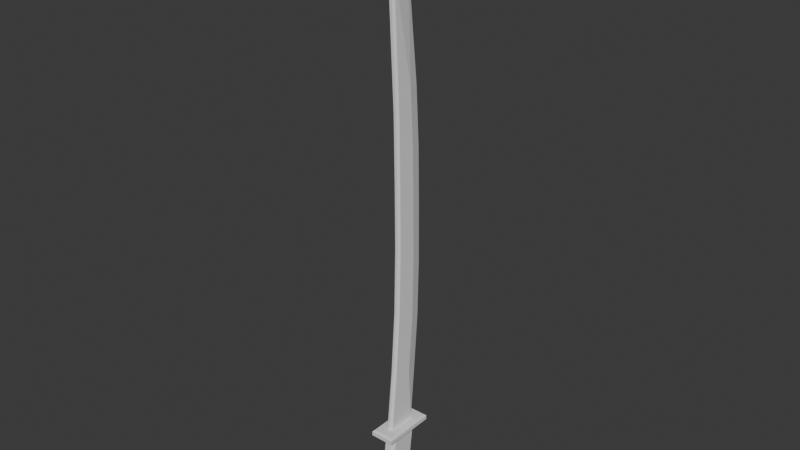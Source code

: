 # Source: Katana.blend  (saved by Blender 4.0.36; exported with 4.5.12 LTS)
import bpy
from mathutils import Matrix  # noqa: F401  (used for matrix-valued properties, if any)

bpy.ops.wm.read_factory_settings(use_empty=True)
scene = bpy.context.scene
scene.name = 'Scene'

# ---- collections
col_collection = bpy.data.collections.new('Collection'); scene.collection.children.link(col_collection)

# ---- materials (node trees are filled in below, after node groups)
mat_material = bpy.data.materials.new('Material')
mat_material.alpha_threshold = 0.0
mat_material.use_transparent_shadow = False
mat_material.roughness = 0.5
mat_material.line_color = (0.0, 0.0, 0.0, 1.0)

# ---- material node trees
mat_material.use_nodes = True; mat_material.node_tree.nodes.clear()
_N = mat_material.node_tree.nodes; _L = mat_material.node_tree.links
n0 = _N.new('ShaderNodeOutputMaterial'); n0.name = 'Material Output'; n0.location = (300, 300)
n1 = _N.new('ShaderNodeBsdfPrincipled'); n1.name = 'Principled BSDF'; n1.location = (10, 300)
n1.inputs[3].default_value = 1.45
_L.new(n1.outputs[0], n0.inputs[0])
n0.is_active_output = True

# ---- world
world_world = bpy.data.worlds.new('World'); scene.world = world_world
world_world.use_nodes = True; world_world.node_tree.nodes.clear()
_N = world_world.node_tree.nodes; _L = world_world.node_tree.links
n0 = _N.new('ShaderNodeOutputWorld'); n0.name = 'World Output'; n0.location = (300, 300)
n1 = _N.new('ShaderNodeBackground'); n1.name = 'Background'; n1.location = (10, 300)
n1.inputs[0].default_value = (0.05088, 0.05088, 0.05088, 1.0)
_L.new(n1.outputs[0], n0.inputs[0])
n0.is_active_output = True
world_world.color = (0.05088, 0.05088, 0.05088)
world_world.use_sun_shadow = False
world_world.sun_shadow_jitter_overblur = 0.0

# ---- meshes
me_cube = bpy.data.meshes.new('Cube')
me_cube.from_pydata([(-0.1653, 0.9336, -0.7155), (-0.09891, 1.0, -0.7819), (-0.1653, -0.9336, -0.7155), (-0.09891, -1.0, -0.7819), (-0.9336, 0.9336, -0.7155), (-1.0, 1.0, -0.7819), (-0.9336, -0.9336, -0.7155), (-1.0, -1.0, -0.7819), (-0.09891, 1.0, -0.9414), (-0.1575, 0.9414, -1.0), (-0.1575, -0.9414, -1.0), (-0.09891, -1.0, -0.9414), (-1.0, 1.0, -0.9414), (-0.9414, 0.9414, -1.0), (-0.9414, -0.9414, -1.0), (-1.0, -1.0, -0.9414), (-0.5548, 0.00555, -0.825), (-0.5548, -0.4179, -3.961), (-0.5548, -0.2876, -0.825), (-0.5548, 0.2987, -0.825), (-0.4354, 0.00555, -0.825), (-0.6741, 0.00555, -0.825), (-0.5548, -0.711, -3.961), (-0.5548, -0.1248, -3.961), (-0.6741, -0.4179, -3.961), (-0.4354, -0.4179, -3.961), (-0.4354, -0.1248, -3.961), (-0.6741, -0.1248, -3.961), (-0.6741, -0.711, -3.961), (-0.6741, 0.2987, -0.825), (-0.4354, 0.2987, -0.825), (-0.4354, -0.2876, -0.825), (-0.6741, -0.2876, -0.825), (-0.4354, -0.711, -3.961), (-0.7935, 0.4787, -0.9437), (-0.6749, 0.4732, -0.825), (-0.6749, 0.5974, -0.9435), (-0.6749, 0.04973, -3.961), (-0.7935, 0.05522, -3.843), (-0.6749, 0.174, -3.843), (-0.7935, -0.4563, -0.9437), (-0.6749, -0.5751, -0.9435), (-0.6749, -0.4621, -0.825), (-0.6749, -0.8855, -3.961), (-0.6749, -0.9986, -3.843), (-0.7935, -0.8798, -3.843), (-0.3161, -0.8798, -3.843), (-0.4347, -0.9986, -3.843), (-0.4347, -0.8855, -3.961), (-0.4347, -0.4621, -0.825), (-0.4347, -0.5751, -0.9435), (-0.3161, -0.4563, -0.9437), (-0.4347, 0.04973, -3.961), (-0.4347, 0.174, -3.843), (-0.3161, 0.05522, -3.843), (-0.4347, 0.4732, -0.825), (-0.3161, 0.4787, -0.9437), (-0.4347, 0.5974, -0.9435), (-0.6749, 0.00555, -0.825), (-0.7935, 0.00555, -0.9437), (-0.4347, -0.4179, -3.961), (-0.3161, -0.4179, -3.843), (-0.5548, 0.04973, -3.961), (-0.5548, 0.1684, -3.843), (-0.4347, 0.4065, -2.393), (-0.3161, 0.2879, -2.393), (-0.7935, -0.6474, -2.393), (-0.6749, -0.766, -2.393), (-0.5548, 0.4732, -0.825), (-0.5548, 0.5918, -0.9437), (-0.7935, 0.2879, -2.393), (-0.6749, 0.4065, -2.393), (-0.7935, -0.4179, -3.843), (-0.6749, -0.4179, -3.961), (-0.3161, 0.00555, -0.9437), (-0.4347, 0.00555, -0.825), (-0.3161, -0.6474, -2.393), (-0.4347, -0.766, -2.393), (-0.5548, -1.004, -3.843), (-0.5548, -0.8855, -3.961), (-0.5548, -0.5807, -0.9437), (-0.5548, -0.4621, -0.825), (-0.7935, 0.2987, -0.9437), (-0.6749, 0.2987, -0.825), (-0.3161, -0.1248, -3.843), (-0.4347, -0.1248, -3.961), (-0.6741, 0.1684, -3.843), (-0.6741, 0.04973, -3.961), (-0.3161, 0.1873, -3.174), (-0.4347, 0.306, -3.177), (-0.6749, -0.6652, -1.609), (-0.7935, -0.5466, -1.606), (-0.4354, 0.5918, -0.9437), (-0.4354, 0.4732, -0.825), (-0.6749, 0.306, -3.177), (-0.7935, 0.1873, -3.174), (-0.7935, -0.711, -3.843), (-0.6749, -0.711, -3.961), (-0.3161, -0.2876, -0.9437), (-0.4347, -0.2876, -0.825), (-0.4347, -0.8666, -3.177), (-0.3161, -0.748, -3.18), (-0.4354, -1.004, -3.843), (-0.4354, -0.8855, -3.961), (-0.6741, -0.5807, -0.9437), (-0.6741, -0.4621, -0.825), (-0.7935, -0.2876, -0.9437), (-0.6749, -0.2876, -0.825), (-0.3161, -0.711, -3.843), (-0.4347, -0.711, -3.961), (-0.4354, 0.1684, -3.843), (-0.4354, 0.04973, -3.961), (-0.3161, 0.3887, -1.612), (-0.4347, 0.5074, -1.609), (-0.6749, -0.8666, -3.177), (-0.7935, -0.748, -3.18), (-0.6741, 0.5918, -0.9437), (-0.6741, 0.4732, -0.825), (-0.6749, 0.5074, -1.609), (-0.7935, 0.3887, -1.612), (-0.7935, -0.1248, -3.843), (-0.6749, -0.1248, -3.961), (-0.3161, 0.2987, -0.9437), (-0.4347, 0.2987, -0.825), (-0.4347, -0.6652, -1.609), (-0.3161, -0.5466, -1.606), (-0.6741, -1.004, -3.843), (-0.6741, -0.8855, -3.961), (-0.4354, -0.5807, -0.9437), (-0.4354, -0.4621, -0.825)], [], [(15, 7, 5, 12), (8, 1, 3, 11), (0, 4, 6, 2), (11, 3, 7, 15), (2, 6, 7, 3), (0, 2, 3, 1), (6, 4, 5, 7), (4, 0, 1, 5), (13, 9, 10, 14), (13, 14, 15, 12), (9, 13, 12, 8), (14, 10, 11, 15), (10, 9, 8, 11), (12, 5, 1, 8), (99, 31, 129, 49), (97, 28, 127, 43), (18, 32, 105, 81), (30, 19, 16, 20), (25, 60, 109, 33), (22, 33, 103, 79), (27, 23, 17, 24), (62, 111, 26, 23), (32, 107, 42, 105), (37, 87, 27, 121), (128, 80, 90, 124), (23, 26, 25, 17), (87, 62, 23, 27), (55, 93, 30, 123), (73, 24, 28, 97), (89, 53, 110), (68, 117, 29, 19), (82, 119, 59), (123, 30, 20, 75), (24, 17, 22, 28), (19, 29, 21, 16), (93, 68, 19, 30), (75, 20, 31, 99), (21, 58, 107, 32), (121, 27, 24, 73), (111, 52, 85, 26), (28, 22, 79, 127), (20, 16, 18, 31), (16, 21, 32, 18), (29, 83, 58, 21), (31, 18, 81, 129), (17, 25, 33, 22), (26, 85, 60, 25), (33, 109, 48, 103), (34, 35, 36), (37, 38, 39), (40, 41, 42), (43, 44, 45), (46, 47, 48), (49, 50, 51), (52, 53, 54), (55, 56, 57), (83, 35, 34, 82), (85, 52, 54, 84), (87, 37, 39, 86), (88, 54, 53, 89), (90, 41, 40, 91), (93, 55, 57, 92), (94, 39, 38, 95), (97, 43, 45, 96), (99, 49, 51, 98), (100, 47, 46, 101), (103, 48, 47, 102), (105, 42, 41, 104), (107, 58, 59, 106), (109, 60, 61, 108), (111, 62, 63, 110), (112, 65, 64, 113), (114, 67, 66, 115), (117, 68, 69, 116), (118, 71, 70, 119), (121, 73, 72, 120), (123, 75, 74, 122), (124, 77, 76, 125), (127, 79, 78, 126), (129, 81, 80, 128), (58, 83, 82, 59), (60, 85, 84, 61), (62, 87, 86, 63), (65, 88, 89, 64), (67, 90, 91, 66), (68, 93, 92, 69), (71, 94, 95, 70), (73, 97, 96, 72), (75, 99, 98, 74), (77, 100, 101, 76), (79, 103, 102, 78), (81, 105, 104, 80), (42, 107, 106, 40), (48, 109, 108, 46), (52, 111, 110, 53), (56, 112, 113, 57), (44, 114, 115, 45), (35, 117, 116, 36), (36, 118, 119, 34), (37, 121, 120, 38), (55, 123, 122, 56), (50, 124, 125, 51), (43, 127, 126, 44), (49, 129, 128, 50), (117, 35, 83, 29), (98, 51, 125), (82, 34, 119), (65, 76, 101, 88), (72, 96, 115, 95), (101, 46, 108), (61, 88, 101, 108), (95, 115, 66, 70), (112, 56, 122), (122, 74, 112), (125, 112, 74, 98), (84, 54, 88), (95, 38, 120), (61, 84, 88), (76, 65, 112, 125), (104, 41, 90), (114, 44, 126), (95, 120, 72), (106, 59, 119, 91), (104, 90, 80), (91, 40, 106), (78, 100, 114, 126), (96, 45, 115), (91, 119, 70, 66), (67, 77, 124, 90), (63, 94, 89, 110), (124, 50, 128), (94, 71, 64, 89), (92, 57, 113), (102, 47, 100), (92, 113, 69), (78, 102, 100), (100, 77, 67, 114), (116, 69, 113, 118), (118, 36, 116), (86, 39, 94), (63, 86, 94), (64, 71, 118, 113)])
_uv = me_cube.uv_layers.new(name='UVMap')
_uv.uv.foreach_set('vector', [0.4265, 0.0, 0.5666, 0.0, 0.5666, 0.25, 0.4265, 0.25, 0.4265, 0.5, 0.5666, 0.5, 0.5666, 0.75, 0.4265, 0.75, 0.6434, 0.5083, 0.8566, 0.5083, 0.8566, 0.7417, 0.6434, 0.7417, 0.4265, 0.75, 0.5666, 0.75, 0.5666, 1.0, 0.4265, 1.0, 0.6434, 0.7417, 0.8566, 0.7417, 0.875, 0.75, 0.625, 0.75, 0.6434, 0.5083, 0.6434, 0.7417, 0.5666, 0.75, 0.5666, 0.5, 0.8566, 0.7417, 0.8566, 0.5083, 0.875, 0.5, 0.875, 0.75, 0.8566, 0.5083, 0.6434, 0.5083, 0.625, 0.5, 0.875, 0.5, 0.1413, 0.5073, 0.3587, 0.5073, 0.3587, 0.7427, 0.1413, 0.7427, 0.1413, 0.5073, 0.1413, 0.7427, 0.125, 0.75, 0.125, 0.5, 0.3587, 0.5073, 0.1413, 0.5073, 0.125, 0.5, 0.375, 0.5, 0.1413, 0.7427, 0.3587, 0.7427, 0.375, 0.75, 0.125, 0.75, 0.3587, 0.7427, 0.3587, 0.5073, 0.4265, 0.5, 0.4265, 0.75, 0.4265, 0.25, 0.5666, 0.25, 0.5666, 0.5, 0.4265, 0.5, 0.6871, 0.6875, 0.6875, 0.6875, 0.6875, 0.7247, 0.6871, 0.7247, 0.1871, 0.6875, 0.1875, 0.6875, 0.1875, 0.7247, 0.1871, 0.7247, 0.75, 0.6875, 0.8125, 0.6875, 0.8125, 0.7247, 0.75, 0.7247, 0.6875, 0.5625, 0.75, 0.5625, 0.75, 0.625, 0.6875, 0.625, 0.3125, 0.625, 0.3129, 0.625, 0.3129, 0.6875, 0.3125, 0.6875, 0.25, 0.6875, 0.3125, 0.6875, 0.3125, 0.7247, 0.25, 0.7247, 0.1875, 0.5625, 0.25, 0.5625, 0.25, 0.625, 0.1875, 0.625, 0.25, 0.5253, 0.3125, 0.5253, 0.3125, 0.5625, 0.25, 0.5625, 0.8125, 0.6875, 0.8129, 0.6875, 0.8129, 0.7247, 0.8125, 0.7247, 0.1871, 0.5253, 0.1875, 0.5253, 0.1875, 0.5625, 0.1871, 0.5625, 0.6155, 0.8125, 0.6155, 0.875, 0.5625, 0.9379, 0.5625, 0.8121, 0.25, 0.5625, 0.3125, 0.5625, 0.3125, 0.625, 0.25, 0.625, 0.1875, 0.5253, 0.25, 0.5253, 0.25, 0.5625, 0.1875, 0.5625, 0.6871, 0.5253, 0.6875, 0.5253, 0.6875, 0.5625, 0.6871, 0.5625, 0.1871, 0.625, 0.1875, 0.625, 0.1875, 0.6875, 0.1871, 0.6875, 0.4375, 0.4379, 0.3844, 0.4379, 0.3845, 0.4375, 0.75, 0.5253, 0.8125, 0.5253, 0.8125, 0.5625, 0.75, 0.5625, 0.6155, 0.1867, 0.5623, 0.2258, 0.6155, 0.1242, 0.6871, 0.5625, 0.6875, 0.5625, 0.6875, 0.625, 0.6871, 0.625, 0.1875, 0.625, 0.25, 0.625, 0.25, 0.6875, 0.1875, 0.6875, 0.75, 0.5625, 0.8125, 0.5625, 0.8125, 0.625, 0.75, 0.625, 0.6875, 0.5253, 0.75, 0.5253, 0.75, 0.5625, 0.6875, 0.5625, 0.6871, 0.625, 0.6875, 0.625, 0.6875, 0.6875, 0.6871, 0.6875, 0.8125, 0.625, 0.8129, 0.625, 0.8129, 0.6875, 0.8125, 0.6875, 0.1871, 0.5625, 0.1875, 0.5625, 0.1875, 0.625, 0.1871, 0.625, 0.3125, 0.5253, 0.3129, 0.5253, 0.3129, 0.5625, 0.3125, 0.5625, 0.1875, 0.6875, 0.25, 0.6875, 0.25, 0.7247, 0.1875, 0.7247, 0.6875, 0.625, 0.75, 0.625, 0.75, 0.6875, 0.6875, 0.6875, 0.75, 0.625, 0.8125, 0.625, 0.8125, 0.6875, 0.75, 0.6875, 0.8125, 0.5625, 0.8129, 0.5625, 0.8129, 0.625, 0.8125, 0.625, 0.6875, 0.6875, 0.75, 0.6875, 0.75, 0.7247, 0.6875, 0.7247, 0.25, 0.625, 0.3125, 0.625, 0.3125, 0.6875, 0.25, 0.6875, 0.3125, 0.5625, 0.3129, 0.5625, 0.3129, 0.625, 0.3125, 0.625, 0.3125, 0.6875, 0.3129, 0.6875, 0.3129, 0.7247, 0.3125, 0.7247, 0.6155, 0.2249, 0.625, 0.2247, 0.6156, 0.25, 0.375, 0.2247, 0.3845, 0.2249, 0.3844, 0.25, 0.6155, 0.02556, 0.6156, 0.0, 0.625, 0.02529, 0.375, 0.02529, 0.3844, 0.0, 0.3845, 0.02556, 0.3845, 0.75, 0.3844, 0.8121, 0.375, 0.8121, 0.625, 0.8121, 0.6156, 0.8121, 0.6155, 0.75, 0.375, 0.4379, 0.3844, 0.4379, 0.384, 0.5, 0.625, 0.4379, 0.616, 0.5, 0.6156, 0.4379, 0.625, 0.1875, 0.625, 0.2247, 0.6155, 0.2249, 0.6155, 0.1867, 0.3129, 0.5625, 0.3129, 0.5253, 0.3845, 0.5251, 0.3845, 0.5633, 0.375, 0.3125, 0.375, 0.3121, 0.3844, 0.3121, 0.3845, 0.3125, 0.4377, 0.5242, 0.3845, 0.5251, 0.3844, 0.4379, 0.4375, 0.4379, 0.5625, 0.0, 0.6156, 0.0, 0.6155, 0.02556, 0.5627, 0.02646, 0.625, 0.4375, 0.625, 0.4379, 0.6156, 0.4379, 0.6155, 0.4375, 0.4375, 0.3121, 0.3844, 0.3121, 0.3845, 0.2249, 0.4377, 0.2258, 0.375, 0.0625, 0.375, 0.02529, 0.3845, 0.02556, 0.3845, 0.06165, 0.6871, 0.6875, 0.6871, 0.7247, 0.6155, 0.7244, 0.6155, 0.6884, 0.4375, 0.8121, 0.3844, 0.8121, 0.3845, 0.7244, 0.4373, 0.7235, 0.375, 0.8125, 0.375, 0.8121, 0.3844, 0.8121, 0.3845, 0.8125, 0.625, 0.9375, 0.625, 0.9379, 0.6156, 0.9379, 0.6155, 0.9375, 0.625, 0.0625, 0.625, 0.125, 0.6155, 0.1242, 0.6155, 0.06165, 0.3129, 0.6875, 0.3129, 0.625, 0.3845, 0.6258, 0.3845, 0.6884, 0.375, 0.4375, 0.375, 0.375, 0.3845, 0.375, 0.3845, 0.4375, 0.5623, 0.5242, 0.5, 0.5249, 0.5, 0.4379, 0.5625, 0.4379, 0.4375, 0.0, 0.5, 0.0, 0.5, 0.02573, 0.4373, 0.02646, 0.625, 0.3125, 0.625, 0.375, 0.6155, 0.375, 0.6155, 0.3125, 0.5625, 0.3121, 0.5, 0.3121, 0.5, 0.2251, 0.5623, 0.2258, 0.375, 0.1875, 0.375, 0.125, 0.3845, 0.1242, 0.3845, 0.1867, 0.6871, 0.5625, 0.6871, 0.625, 0.6155, 0.6258, 0.6155, 0.5633, 0.5625, 0.8121, 0.5, 0.8121, 0.5, 0.7243, 0.5627, 0.7235, 0.375, 0.9375, 0.375, 0.875, 0.3845, 0.875, 0.3845, 0.9375, 0.625, 0.8125, 0.625, 0.875, 0.6155, 0.875, 0.6155, 0.8125, 0.625, 0.125, 0.625, 0.1875, 0.6155, 0.1867, 0.6155, 0.1242, 0.3129, 0.625, 0.3129, 0.5625, 0.3845, 0.5633, 0.3845, 0.6258, 0.375, 0.375, 0.375, 0.3125, 0.3845, 0.3125, 0.3845, 0.375, 0.5, 0.5249, 0.4377, 0.5242, 0.4375, 0.4379, 0.5, 0.4379, 0.5, 0.0, 0.5625, 0.0, 0.5627, 0.02646, 0.5, 0.02573, 0.625, 0.375, 0.625, 0.4375, 0.6155, 0.4375, 0.6155, 0.375, 0.5, 0.3121, 0.4375, 0.3121, 0.4377, 0.2258, 0.5, 0.2251, 0.375, 0.125, 0.375, 0.0625, 0.3845, 0.06165, 0.3845, 0.1242, 0.6871, 0.625, 0.6871, 0.6875, 0.6155, 0.6884, 0.6155, 0.6258, 0.5, 0.8121, 0.4375, 0.8121, 0.4373, 0.7235, 0.5, 0.7243, 0.375, 0.875, 0.375, 0.8125, 0.3845, 0.8125, 0.3845, 0.875, 0.625, 0.875, 0.625, 0.9375, 0.6155, 0.9375, 0.6155, 0.875, 0.625, 0.02529, 0.625, 0.0625, 0.6155, 0.06165, 0.6155, 0.02556, 0.3129, 0.7247, 0.3129, 0.6875, 0.3845, 0.6884, 0.3845, 0.7244, 0.375, 0.4379, 0.375, 0.4375, 0.3845, 0.4375, 0.3844, 0.4379, 0.6155, 0.5251, 0.5623, 0.5242, 0.5625, 0.4379, 0.6156, 0.4379, 0.3844, 0.0, 0.4375, 0.0, 0.4373, 0.02646, 0.3845, 0.02556, 0.625, 0.3121, 0.625, 0.3125, 0.6155, 0.3125, 0.6156, 0.3121, 0.6156, 0.3121, 0.5625, 0.3121, 0.5623, 0.2258, 0.6155, 0.2249, 0.375, 0.2247, 0.375, 0.1875, 0.3845, 0.1867, 0.3845, 0.2249, 0.6871, 0.5253, 0.6871, 0.5625, 0.6155, 0.5633, 0.6155, 0.5251, 0.6156, 0.8121, 0.5625, 0.8121, 0.5627, 0.7235, 0.6155, 0.7244, 0.375, 0.9379, 0.375, 0.9375, 0.3845, 0.9375, 0.3844, 0.9379, 0.625, 0.8121, 0.625, 0.8125, 0.6155, 0.8125, 0.6156, 0.8121, 0.8125, 0.5253, 0.8129, 0.5253, 0.8129, 0.5625, 0.8125, 0.5625, 0.6155, 0.6884, 0.6155, 0.7244, 0.5627, 0.7235, 0.6155, 0.1867, 0.6155, 0.2249, 0.5623, 0.2258, 0.5, 0.5249, 0.5, 0.7243, 0.4373, 0.7235, 0.4377, 0.5242, 0.3845, 0.1242, 0.3845, 0.06165, 0.4373, 0.02646, 0.4377, 0.2258, 0.4373, 0.7235, 0.3845, 0.7244, 0.3845, 0.6884, 0.3845, 0.6258, 0.4377, 0.5242, 0.4373, 0.7235, 0.3845, 0.6884, 0.4377, 0.2258, 0.4373, 0.02646, 0.5, 0.02573, 0.5, 0.2251, 0.5623, 0.5242, 0.6155, 0.5251, 0.6155, 0.5633, 0.6155, 0.5633, 0.6155, 0.6258, 0.5623, 0.5242, 0.5627, 0.7235, 0.5623, 0.5242, 0.6155, 0.6258, 0.6155, 0.6884, 0.3845, 0.5633, 0.3845, 0.5251, 0.4377, 0.5242, 0.4377, 0.2258, 0.3845, 0.2249, 0.3845, 0.1867, 0.3845, 0.6258, 0.3845, 0.5633, 0.4377, 0.5242, 0.5, 0.7243, 0.5, 0.5249, 0.5623, 0.5242, 0.5627, 0.7235, 0.6155, 0.9375, 0.6156, 0.9379, 0.5625, 0.9379, 0.4375, 0.9379, 0.3844, 0.9379, 0.3845, 0.9375, 0.4377, 0.2258, 0.3845, 0.1867, 0.3845, 0.1242, 0.6155, 0.06165, 0.6155, 0.1242, 0.5623, 0.2258, 0.5627, 0.02646, 0.6155, 0.9375, 0.5625, 0.9379, 0.6155, 0.875, 0.5627, 0.02646, 0.6155, 0.02556, 0.6155, 0.06165, 0.3845, 0.875, 0.4375, 0.8121, 0.4375, 0.9379, 0.3845, 0.9375, 0.3845, 0.06165, 0.3845, 0.02556, 0.4373, 0.02646, 0.5627, 0.02646, 0.5623, 0.2258, 0.5, 0.2251, 0.5, 0.02573, 0.5, 0.9379, 0.5, 0.8121, 0.5625, 0.8121, 0.5625, 0.9379, 0.3845, 0.375, 0.4375, 0.3121, 0.4375, 0.4379, 0.3845, 0.4375, 0.5625, 0.8121, 0.6156, 0.8121, 0.6155, 0.8125, 0.4375, 0.3121, 0.5, 0.3121, 0.5, 0.4379, 0.4375, 0.4379, 0.6155, 0.4375, 0.6156, 0.4379, 0.5625, 0.4379, 0.3845, 0.8125, 0.3844, 0.8121, 0.4375, 0.8121, 0.6155, 0.4375, 0.5625, 0.4379, 0.6155, 0.375, 0.3845, 0.875, 0.3845, 0.8125, 0.4375, 0.8121, 0.4375, 0.8121, 0.5, 0.8121, 0.5, 0.9379, 0.4375, 0.9379, 0.6155, 0.3125, 0.6155, 0.375, 0.5625, 0.4379, 0.5625, 0.3121, 0.5625, 0.3121, 0.6156, 0.3121, 0.6155, 0.3125, 0.3845, 0.3125, 0.3844, 0.3121, 0.4375, 0.3121, 0.3845, 0.375, 0.3845, 0.3125, 0.4375, 0.3121, 0.5, 0.4379, 0.5, 0.3121, 0.5625, 0.3121, 0.5625, 0.4379])
me_cube.materials.append(mat_material)
me_cube.use_mirror_vertex_groups = False
me_cube.update()
me_cube_001 = bpy.data.meshes.new('Cube.001')
me_cube_001.from_pydata([(-0.1032, -0.6161, -0.9278), (-0.1781, -0.5412, -0.8328), (-0.05579, -0.691, 18.71), (-0.05579, 0.3827, 16.48), (-0.1781, 0.5117, -0.8328), (-0.1032, 0.5866, -0.9278), (0.06653, -0.5412, -0.8328), (-0.008379, -0.6161, -0.9278), (0.06653, 0.5117, -0.8328), (-0.008379, 0.5866, -0.9278), (-0.1032, -0.1741, 8.893), (-0.1781, -0.09915, 8.94), (-0.05579, 1.029, 7.739), (-0.1781, 0.5874, 7.787), (0.06653, 0.5874, 7.787), (-0.008379, -0.1741, 8.893), (0.06653, -0.09915, 8.94), (-0.1032, -0.3433, 13.8), (-0.1781, -0.13, 4.054), (-0.05579, 0.9978, 3.406), (-0.1781, 0.4182, 12.1), (0.06653, 0.5565, 3.477), (-0.05579, 0.8595, 12.07), (-0.008379, -0.2049, 3.983), (0.06653, -0.2683, 13.83), (-0.1032, -0.2049, 3.983), (-0.1781, -0.2683, 13.83), (-0.1781, 0.5565, 3.477), (0.06653, 0.4182, 12.1), (-0.008379, -0.3433, 13.8), (0.06653, -0.13, 4.054), (-0.1032, -0.4706, 16.26), (-0.1781, -0.2941, 1.611), (-0.05579, 0.8337, 1.239), (0.06653, 0.3925, 1.322), (-0.008379, -0.369, 1.527), (0.06653, -0.3956, 16.27), (-0.1032, -0.1536, 6.438), (-0.1781, -0.1423, 11.38), (-0.05579, 0.9855, 9.906), (-0.1781, 0.6078, 5.632), (0.06653, 0.5443, 9.942), (-0.05579, 1.049, 5.573), (-0.008379, -0.2172, 11.35), (0.06653, -0.07873, 6.497), (-0.1032, -0.2172, 11.35), (-0.1781, -0.07873, 6.497), (-0.1781, 0.5443, 9.942), (0.06653, 0.6078, 5.632), (-0.008379, -0.1536, 6.438), (0.06653, -0.1423, 11.38), (-0.1032, -0.369, 1.527), (-0.1781, -0.3956, 16.27), (-0.1781, 0.3925, 1.322), (-0.008379, -0.4706, 16.26), (0.06653, -0.2941, 1.611)], [], [(54, 2, 31), (5, 0, 1, 4), (31, 2, 3, 52), (33, 5, 4, 53), (34, 8, 9, 33), (7, 9, 8, 6), (35, 7, 6, 55), (5, 9, 7, 0), (43, 15, 16, 50), (41, 14, 12, 39), (39, 12, 13, 47), (37, 10, 11, 46), (46, 11, 13, 40), (48, 14, 16, 44), (49, 15, 10, 37), (35, 23, 25, 51), (34, 21, 30, 55), (32, 18, 27, 53), (51, 25, 18, 32), (3, 22, 20), (3, 28, 22), (54, 29, 24, 36), (49, 23, 30, 44), (48, 21, 19, 42), (42, 19, 27, 40), (45, 17, 26, 38), (38, 26, 20, 47), (41, 28, 24, 50), (43, 29, 17, 45), (15, 43, 45, 10), (14, 41, 50, 16), (11, 38, 47, 13), (10, 45, 38, 11), (12, 42, 40, 13), (14, 48, 42, 12), (15, 49, 44, 16), (2, 54, 36, 3), (0, 51, 32, 1), (5, 33, 9), (1, 32, 53, 4), (8, 34, 55, 6), (7, 35, 51, 0), (23, 49, 37, 25), (21, 48, 44, 30), (18, 46, 40, 27), (25, 37, 46, 18), (22, 39, 47, 20), (28, 41, 39, 22), (29, 43, 50, 24), (23, 35, 55, 30), (21, 34, 33, 19), (19, 33, 53, 27), (17, 31, 52, 26), (26, 52, 3, 20), (28, 3, 36, 24), (29, 54, 31, 17)])
_uv = me_cube_001.uv_layers.new(name='UVMap')
_uv.uv.foreach_set('vector', [0.5926, 0.8266, 0.6236, 0.9234, 0.5926, 0.9234, 0.375, 0.25, 0.375, 0.0, 0.3764, 0.01557, 0.3764, 0.2344, 0.5926, 0.0, 0.6236, 0.0, 0.6236, 0.01557, 0.5927, 0.01557, 0.4061, 0.3266, 0.375, 0.3266, 0.3764, 0.2344, 0.4073, 0.2344, 0.4073, 0.5156, 0.3764, 0.5156, 0.375, 0.4234, 0.4061, 0.4234, 0.2984, 0.75, 0.2984, 0.5, 0.3764, 0.5156, 0.3764, 0.7344, 0.4061, 0.8266, 0.375, 0.8266, 0.3764, 0.7344, 0.4073, 0.7344, 0.2016, 0.5, 0.2984, 0.5, 0.2984, 0.75, 0.2016, 0.75, 0.5304, 0.8266, 0.4993, 0.8266, 0.5, 0.7344, 0.5309, 0.7344, 0.5309, 0.5156, 0.5, 0.5156, 0.4993, 0.4234, 0.5304, 0.4234, 0.5304, 0.3266, 0.4993, 0.3266, 0.5, 0.2344, 0.5309, 0.2344, 0.4682, 0.0, 0.4993, 0.0, 0.5, 0.01557, 0.4691, 0.01557, 0.4691, 0.01557, 0.5, 0.01557, 0.5, 0.2344, 0.4691, 0.2344, 0.4691, 0.5156, 0.5, 0.5156, 0.5, 0.7344, 0.4691, 0.7344, 0.4682, 0.8266, 0.4993, 0.8266, 0.4993, 0.9234, 0.4682, 0.9234, 0.4061, 0.8266, 0.4372, 0.8266, 0.4372, 0.9234, 0.4061, 0.9234, 0.4073, 0.5156, 0.4382, 0.5156, 0.4382, 0.7344, 0.4073, 0.7344, 0.4073, 0.01557, 0.4382, 0.01557, 0.4382, 0.2344, 0.4073, 0.2344, 0.4061, 0.0, 0.4372, 0.0, 0.4382, 0.01557, 0.4073, 0.01557, 0.5926, 0.3266, 0.5615, 0.3266, 0.5618, 0.2344, 0.5927, 0.5156, 0.5618, 0.5156, 0.5615, 0.4234, 0.5926, 0.8266, 0.5615, 0.8266, 0.5618, 0.7344, 0.5927, 0.7344, 0.4682, 0.8266, 0.4372, 0.8266, 0.4382, 0.7344, 0.4691, 0.7344, 0.4691, 0.5156, 0.4382, 0.5156, 0.4372, 0.4234, 0.4682, 0.4234, 0.4682, 0.3266, 0.4372, 0.3266, 0.4382, 0.2344, 0.4691, 0.2344, 0.5304, 0.0, 0.5615, 0.0, 0.5618, 0.01557, 0.5309, 0.01557, 0.5309, 0.01557, 0.5618, 0.01557, 0.5618, 0.2344, 0.5309, 0.2344, 0.5309, 0.5156, 0.5618, 0.5156, 0.5618, 0.7344, 0.5309, 0.7344, 0.5304, 0.8266, 0.5615, 0.8266, 0.5615, 0.9234, 0.5304, 0.9234, 0.4993, 0.8266, 0.5304, 0.8266, 0.5304, 0.9234, 0.4993, 0.9234, 0.5, 0.5156, 0.5309, 0.5156, 0.5309, 0.7344, 0.5, 0.7344, 0.5, 0.01557, 0.5309, 0.01557, 0.5309, 0.2344, 0.5, 0.2344, 0.4993, 0.0, 0.5304, 0.0, 0.5309, 0.01557, 0.5, 0.01557, 0.4993, 0.3266, 0.4682, 0.3266, 0.4691, 0.2344, 0.5, 0.2344, 0.5, 0.5156, 0.4691, 0.5156, 0.4682, 0.4234, 0.4993, 0.4234, 0.4993, 0.8266, 0.4682, 0.8266, 0.4691, 0.7344, 0.5, 0.7344, 0.6236, 0.8266, 0.5926, 0.8266, 0.5927, 0.7344, 0.6236, 0.7344, 0.375, 0.0, 0.4061, 0.0, 0.4073, 0.01557, 0.3764, 0.01557, 0.375, 0.3266, 0.4061, 0.4234, 0.375, 0.4234, 0.3764, 0.01557, 0.4073, 0.01557, 0.4073, 0.2344, 0.3764, 0.2344, 0.3764, 0.5156, 0.4073, 0.5156, 0.4073, 0.7344, 0.3764, 0.7344, 0.375, 0.8266, 0.4061, 0.8266, 0.4061, 0.9234, 0.375, 0.9234, 0.4372, 0.8266, 0.4682, 0.8266, 0.4682, 0.9234, 0.4372, 0.9234, 0.4382, 0.5156, 0.4691, 0.5156, 0.4691, 0.7344, 0.4382, 0.7344, 0.4382, 0.01557, 0.4691, 0.01557, 0.4691, 0.2344, 0.4382, 0.2344, 0.4372, 0.0, 0.4682, 0.0, 0.4691, 0.01557, 0.4382, 0.01557, 0.5615, 0.3266, 0.5304, 0.3266, 0.5309, 0.2344, 0.5618, 0.2344, 0.5618, 0.5156, 0.5309, 0.5156, 0.5304, 0.4234, 0.5615, 0.4234, 0.5615, 0.8266, 0.5304, 0.8266, 0.5309, 0.7344, 0.5618, 0.7344, 0.4372, 0.8266, 0.4061, 0.8266, 0.4073, 0.7344, 0.4382, 0.7344, 0.4382, 0.5156, 0.4073, 0.5156, 0.4061, 0.4234, 0.4372, 0.4234, 0.4372, 0.3266, 0.4061, 0.3266, 0.4073, 0.2344, 0.4382, 0.2344, 0.5615, 0.0, 0.5926, 0.0, 0.5927, 0.01557, 0.5618, 0.01557, 0.5618, 0.01557, 0.5927, 0.01557, 0.5927, 0.2344, 0.5618, 0.2344, 0.5618, 0.5156, 0.5927, 0.5156, 0.5927, 0.7344, 0.5618, 0.7344, 0.5615, 0.8266, 0.5926, 0.8266, 0.5926, 0.9234, 0.5615, 0.9234])
me_cube_001.update()

# ---- objects
ob_hilt = bpy.data.objects.new('Hilt', me_cube)
ob_blade = bpy.data.objects.new('Blade', me_cube_001)

# ---- transforms, parenting, visibility, modifiers, constraints
ob_hilt.location = (0.0, 0.0, 0.0)
ob_hilt.lock_rotations_4d = False
ob_hilt.empty_display_type = 'ARROWS'
ob_hilt.lineart.crease_threshold = 0.0
ob_blade.location = (-0.503, 0.0, 0.0)

# ---- collection membership
col_collection.objects.link(ob_hilt)
col_collection.objects.link(ob_blade)

# ---- scene / render settings (as saved in the file)
scene.frame_start = 1; scene.frame_end = 250; scene.frame_set(1)
scene.render.engine = 'BLENDER_EEVEE_NEXT'
scene.cycles.sampling_pattern = 'TABULATED_SOBOL'
bpy.context.view_layer.update()

# ---- added for rendering (the .blend has no active camera and no usable light): camera, sun
cam_auto = bpy.data.cameras.new('AutoCamera')
cam_auto.lens = 50.0
cam_auto.sensor_width = 36.0
cam_auto.clip_end = 1000.0
ob_auto_camera = bpy.data.objects.new('AutoCamera', cam_auto)
scene.collection.objects.link(ob_auto_camera)
ob_auto_camera.location = (20.5324, -25.2758, 24.2417)
ob_auto_camera.rotation_euler = (1.09748, -7.21219e-08, 0.694738)
scene.camera = ob_auto_camera
light_auto_sun = bpy.data.lights.new('AutoSun', 'SUN')
light_auto_sun.energy = 3.0
light_auto_sun.angle = 0.0523599
ob_auto_sun = bpy.data.objects.new('AutoSun', light_auto_sun)
scene.collection.objects.link(ob_auto_sun)
ob_auto_sun.rotation_euler = (0.872665, 0.174533, 0.523599)
bpy.context.view_layer.update()
